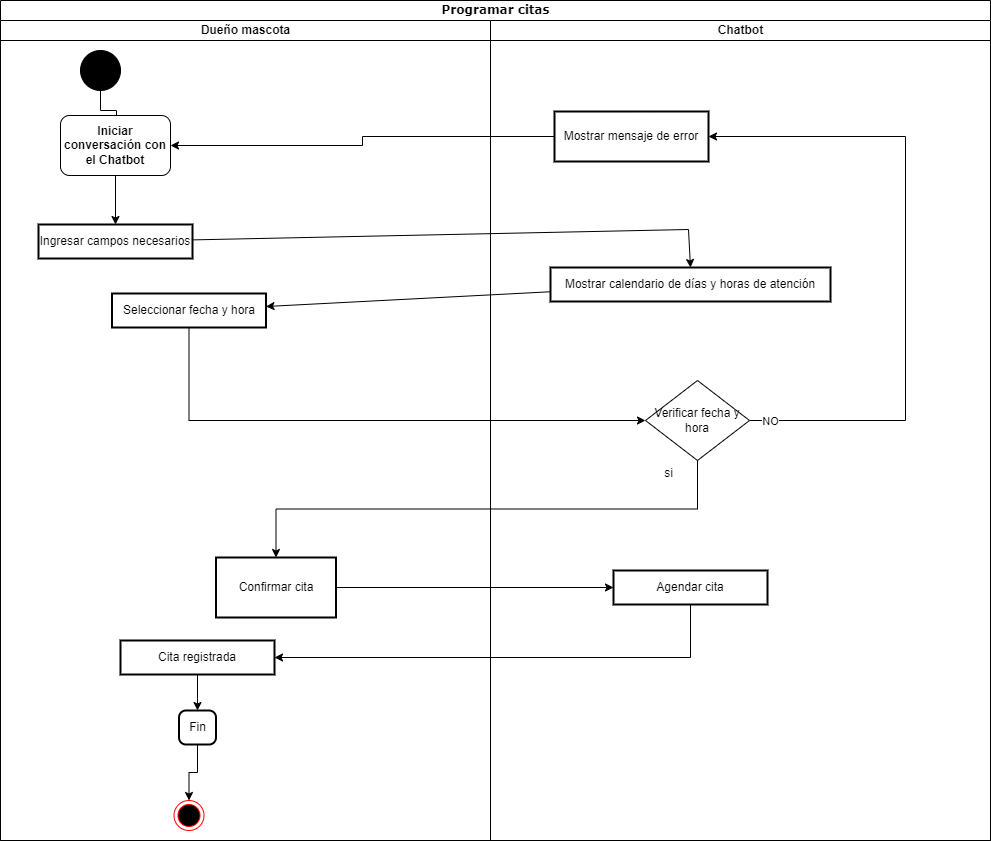

The diagram above was exported from draw.io. Its source (the exported page's mxGraphModel, read from the mxfile embedded in the PNG):
<mxGraphModel dx="1290" dy="618" grid="0" gridSize="10" guides="1" tooltips="1" connect="1" arrows="1" fold="1" page="1" pageScale="1" pageWidth="850" pageHeight="1100" background="none" math="0" shadow="0">
  <root>
    <mxCell id="YYcGnghZcIQcHzzNmzzk-0" />
    <mxCell id="YYcGnghZcIQcHzzNmzzk-1" parent="YYcGnghZcIQcHzzNmzzk-0" />
    <mxCell id="YYcGnghZcIQcHzzNmzzk-2" value="Programar citas" style="swimlane;html=1;childLayout=stackLayout;startSize=20;rounded=0;shadow=0;comic=0;labelBackgroundColor=none;strokeWidth=1;fontFamily=Verdana;fontSize=12;align=center;" parent="YYcGnghZcIQcHzzNmzzk-1" vertex="1">
      <mxGeometry x="80" y="20" width="990" height="840" as="geometry" />
    </mxCell>
    <mxCell id="YYcGnghZcIQcHzzNmzzk-3" value="Dueño mascota" style="swimlane;html=1;startSize=20;" parent="YYcGnghZcIQcHzzNmzzk-2" vertex="1">
      <mxGeometry y="20" width="490" height="820" as="geometry" />
    </mxCell>
    <mxCell id="YYcGnghZcIQcHzzNmzzk-4" value="" style="ellipse;whiteSpace=wrap;html=1;rounded=0;shadow=0;comic=0;labelBackgroundColor=none;strokeWidth=1;fillColor=#000000;fontFamily=Verdana;fontSize=12;align=center;" parent="YYcGnghZcIQcHzzNmzzk-3" vertex="1">
      <mxGeometry x="80" y="30" width="40" height="40" as="geometry" />
    </mxCell>
    <mxCell id="YYcGnghZcIQcHzzNmzzk-5" style="edgeStyle=orthogonalEdgeStyle;rounded=0;html=1;labelBackgroundColor=none;startArrow=none;startFill=0;startSize=5;endArrow=classicThin;endFill=1;endSize=5;jettySize=auto;orthogonalLoop=1;strokeWidth=1;fontFamily=Verdana;fontSize=12;entryX=0.509;entryY=0.117;entryDx=0;entryDy=0;entryPerimeter=0;" parent="YYcGnghZcIQcHzzNmzzk-3" source="YYcGnghZcIQcHzzNmzzk-4" target="YYcGnghZcIQcHzzNmzzk-7" edge="1">
      <mxGeometry relative="1" as="geometry">
        <mxPoint x="100" y="130" as="targetPoint" />
      </mxGeometry>
    </mxCell>
    <mxCell id="YYcGnghZcIQcHzzNmzzk-6" style="edgeStyle=orthogonalEdgeStyle;rounded=0;orthogonalLoop=1;jettySize=auto;html=1;entryX=0.5;entryY=0;entryDx=0;entryDy=0;" parent="YYcGnghZcIQcHzzNmzzk-3" source="YYcGnghZcIQcHzzNmzzk-7" target="YYcGnghZcIQcHzzNmzzk-8" edge="1">
      <mxGeometry relative="1" as="geometry" />
    </mxCell>
    <mxCell id="YYcGnghZcIQcHzzNmzzk-7" value="&lt;b&gt;Iniciar conversación con el Chatbot&lt;/b&gt;" style="rounded=1;whiteSpace=wrap;html=1;" parent="YYcGnghZcIQcHzzNmzzk-3" vertex="1">
      <mxGeometry x="60" y="95" width="110" height="60" as="geometry" />
    </mxCell>
    <mxCell id="YYcGnghZcIQcHzzNmzzk-8" value="Ingresar campos necesarios" style="whiteSpace=wrap;strokeWidth=2;" parent="YYcGnghZcIQcHzzNmzzk-3" vertex="1">
      <mxGeometry x="38" y="203.9999999999999" width="154" height="34" as="geometry" />
    </mxCell>
    <mxCell id="YYcGnghZcIQcHzzNmzzk-16" value="Seleccionar fecha y hora" style="whiteSpace=wrap;strokeWidth=2;" parent="YYcGnghZcIQcHzzNmzzk-3" vertex="1">
      <mxGeometry x="111.5" y="273" width="154" height="34" as="geometry" />
    </mxCell>
    <mxCell id="YYcGnghZcIQcHzzNmzzk-17" value="" style="ellipse;html=1;shape=endState;fillColor=#000000;strokeColor=#ff0000;" parent="YYcGnghZcIQcHzzNmzzk-3" vertex="1">
      <mxGeometry x="173.5" y="780" width="30" height="30" as="geometry" />
    </mxCell>
    <mxCell id="YYcGnghZcIQcHzzNmzzk-18" value="Fin" style="rounded=1;absoluteArcSize=1;arcSize=14;whiteSpace=wrap;strokeWidth=2;" parent="YYcGnghZcIQcHzzNmzzk-3" vertex="1">
      <mxGeometry x="178.5" y="689.9999999999999" width="37" height="34" as="geometry" />
    </mxCell>
    <mxCell id="YYcGnghZcIQcHzzNmzzk-19" style="edgeStyle=orthogonalEdgeStyle;rounded=0;orthogonalLoop=1;jettySize=auto;html=1;entryX=0.5;entryY=0;entryDx=0;entryDy=0;exitX=0.5;exitY=1;exitDx=0;exitDy=0;" parent="YYcGnghZcIQcHzzNmzzk-3" source="YYcGnghZcIQcHzzNmzzk-18" target="YYcGnghZcIQcHzzNmzzk-17" edge="1">
      <mxGeometry relative="1" as="geometry">
        <mxPoint x="218.5" y="660" as="sourcePoint" />
      </mxGeometry>
    </mxCell>
    <mxCell id="P7ZIzzQOpR-2xdoIyv3h-26" style="edgeStyle=none;rounded=0;orthogonalLoop=1;jettySize=auto;html=1;exitX=0.5;exitY=1;exitDx=0;exitDy=0;entryX=0.5;entryY=0;entryDx=0;entryDy=0;" parent="YYcGnghZcIQcHzzNmzzk-3" source="P7ZIzzQOpR-2xdoIyv3h-24" target="YYcGnghZcIQcHzzNmzzk-18" edge="1">
      <mxGeometry relative="1" as="geometry" />
    </mxCell>
    <mxCell id="P7ZIzzQOpR-2xdoIyv3h-24" value="Cita registrada" style="whiteSpace=wrap;strokeWidth=2;" parent="YYcGnghZcIQcHzzNmzzk-3" vertex="1">
      <mxGeometry x="120" y="620" width="154" height="34" as="geometry" />
    </mxCell>
    <mxCell id="P7ZIzzQOpR-2xdoIyv3h-39" value="Confirmar cita" style="whiteSpace=wrap;strokeWidth=2;" parent="YYcGnghZcIQcHzzNmzzk-3" vertex="1">
      <mxGeometry x="215.5" y="537" width="120" height="60" as="geometry" />
    </mxCell>
    <mxCell id="YYcGnghZcIQcHzzNmzzk-9" value="Chatbot" style="swimlane;html=1;startSize=20;" parent="YYcGnghZcIQcHzzNmzzk-2" vertex="1">
      <mxGeometry x="490" y="20" width="500" height="820" as="geometry" />
    </mxCell>
    <mxCell id="YYcGnghZcIQcHzzNmzzk-14" value="Mostrar calendario de días y horas de atención" style="whiteSpace=wrap;strokeWidth=2;" parent="YYcGnghZcIQcHzzNmzzk-9" vertex="1">
      <mxGeometry x="60" y="247" width="280" height="34" as="geometry" />
    </mxCell>
    <mxCell id="YYcGnghZcIQcHzzNmzzk-22" value="Mostrar mensaje de error" style="whiteSpace=wrap;strokeWidth=2;" parent="YYcGnghZcIQcHzzNmzzk-9" vertex="1">
      <mxGeometry x="64" y="91" width="154" height="50" as="geometry" />
    </mxCell>
    <mxCell id="P7ZIzzQOpR-2xdoIyv3h-20" value="Agendar cita" style="whiteSpace=wrap;strokeWidth=2;" parent="YYcGnghZcIQcHzzNmzzk-9" vertex="1">
      <mxGeometry x="123" y="550" width="154" height="34" as="geometry" />
    </mxCell>
    <mxCell id="2CNFN4BhMEj7jBUA8s5k-6" style="edgeStyle=orthogonalEdgeStyle;rounded=0;orthogonalLoop=1;jettySize=auto;html=1;exitX=1;exitY=0.5;exitDx=0;exitDy=0;entryX=1;entryY=0.5;entryDx=0;entryDy=0;" edge="1" parent="YYcGnghZcIQcHzzNmzzk-9" source="2CNFN4BhMEj7jBUA8s5k-0" target="YYcGnghZcIQcHzzNmzzk-22">
      <mxGeometry relative="1" as="geometry">
        <Array as="points">
          <mxPoint x="415" y="400" />
          <mxPoint x="415" y="116" />
        </Array>
      </mxGeometry>
    </mxCell>
    <mxCell id="2CNFN4BhMEj7jBUA8s5k-7" value="NO" style="edgeLabel;html=1;align=center;verticalAlign=middle;resizable=0;points=[];" vertex="1" connectable="0" parent="2CNFN4BhMEj7jBUA8s5k-6">
      <mxGeometry x="-0.9378" relative="1" as="geometry">
        <mxPoint as="offset" />
      </mxGeometry>
    </mxCell>
    <mxCell id="2CNFN4BhMEj7jBUA8s5k-0" value="Verificar fecha y hora" style="rhombus;whiteSpace=wrap;html=1;" vertex="1" parent="YYcGnghZcIQcHzzNmzzk-9">
      <mxGeometry x="155" y="360" width="104" height="80" as="geometry" />
    </mxCell>
    <mxCell id="2CNFN4BhMEj7jBUA8s5k-3" value="si" style="text;html=1;align=center;verticalAlign=middle;resizable=0;points=[];autosize=1;strokeColor=none;fillColor=none;" vertex="1" parent="YYcGnghZcIQcHzzNmzzk-9">
      <mxGeometry x="164" y="440" width="27" height="26" as="geometry" />
    </mxCell>
    <mxCell id="YYcGnghZcIQcHzzNmzzk-23" style="edgeStyle=none;rounded=0;orthogonalLoop=1;jettySize=auto;html=1;entryX=0.5;entryY=0;entryDx=0;entryDy=0;" parent="YYcGnghZcIQcHzzNmzzk-2" source="YYcGnghZcIQcHzzNmzzk-8" target="YYcGnghZcIQcHzzNmzzk-14" edge="1">
      <mxGeometry relative="1" as="geometry">
        <mxPoint x="630" y="285" as="targetPoint" />
        <Array as="points">
          <mxPoint x="688" y="229" />
        </Array>
      </mxGeometry>
    </mxCell>
    <mxCell id="YYcGnghZcIQcHzzNmzzk-24" style="edgeStyle=orthogonalEdgeStyle;rounded=0;orthogonalLoop=1;jettySize=auto;html=1;entryX=1;entryY=0.5;entryDx=0;entryDy=0;" parent="YYcGnghZcIQcHzzNmzzk-2" source="YYcGnghZcIQcHzzNmzzk-22" target="YYcGnghZcIQcHzzNmzzk-7" edge="1">
      <mxGeometry relative="1" as="geometry">
        <Array as="points" />
      </mxGeometry>
    </mxCell>
    <mxCell id="YYcGnghZcIQcHzzNmzzk-13" style="edgeStyle=none;rounded=0;orthogonalLoop=1;jettySize=auto;html=1;" parent="YYcGnghZcIQcHzzNmzzk-2" source="YYcGnghZcIQcHzzNmzzk-14" target="YYcGnghZcIQcHzzNmzzk-16" edge="1">
      <mxGeometry relative="1" as="geometry" />
    </mxCell>
    <mxCell id="P7ZIzzQOpR-2xdoIyv3h-25" style="edgeStyle=orthogonalEdgeStyle;rounded=0;orthogonalLoop=1;jettySize=auto;html=1;entryX=1;entryY=0.5;entryDx=0;entryDy=0;" parent="YYcGnghZcIQcHzzNmzzk-2" source="P7ZIzzQOpR-2xdoIyv3h-20" target="P7ZIzzQOpR-2xdoIyv3h-24" edge="1">
      <mxGeometry relative="1" as="geometry">
        <Array as="points">
          <mxPoint x="690" y="657" />
        </Array>
      </mxGeometry>
    </mxCell>
    <mxCell id="P7ZIzzQOpR-2xdoIyv3h-23" style="edgeStyle=orthogonalEdgeStyle;rounded=0;orthogonalLoop=1;jettySize=auto;html=1;entryX=0;entryY=0.5;entryDx=0;entryDy=0;" parent="YYcGnghZcIQcHzzNmzzk-2" source="P7ZIzzQOpR-2xdoIyv3h-39" target="P7ZIzzQOpR-2xdoIyv3h-20" edge="1">
      <mxGeometry relative="1" as="geometry" />
    </mxCell>
    <mxCell id="2CNFN4BhMEj7jBUA8s5k-1" style="edgeStyle=orthogonalEdgeStyle;rounded=0;orthogonalLoop=1;jettySize=auto;html=1;exitX=0.5;exitY=1;exitDx=0;exitDy=0;entryX=0;entryY=0.5;entryDx=0;entryDy=0;" edge="1" parent="YYcGnghZcIQcHzzNmzzk-2" source="YYcGnghZcIQcHzzNmzzk-16" target="2CNFN4BhMEj7jBUA8s5k-0">
      <mxGeometry relative="1" as="geometry" />
    </mxCell>
    <mxCell id="2CNFN4BhMEj7jBUA8s5k-2" style="edgeStyle=orthogonalEdgeStyle;rounded=0;orthogonalLoop=1;jettySize=auto;html=1;exitX=0.5;exitY=1;exitDx=0;exitDy=0;entryX=0.5;entryY=0;entryDx=0;entryDy=0;" edge="1" parent="YYcGnghZcIQcHzzNmzzk-2" source="2CNFN4BhMEj7jBUA8s5k-0" target="P7ZIzzQOpR-2xdoIyv3h-39">
      <mxGeometry relative="1" as="geometry" />
    </mxCell>
  </root>
</mxGraphModel>